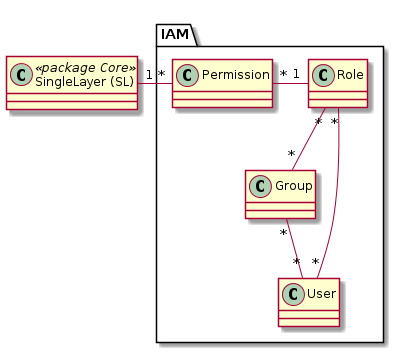

The diagram above was rendered by PlantUML. Its source (embedded in the PNG):
@startuml
package IAM {
class "Group" as grp
class "User" as usr
class "Role" as role
class "Permission" as perm
}

class "SingleLayer (SL)" as sl << package Core >>

sl "1" -right- "*" perm
perm "*" -right- "1" role

role "*" -- "*" grp
role "*" -- "*" usr
grp "*" -- "*" usr
@enduml